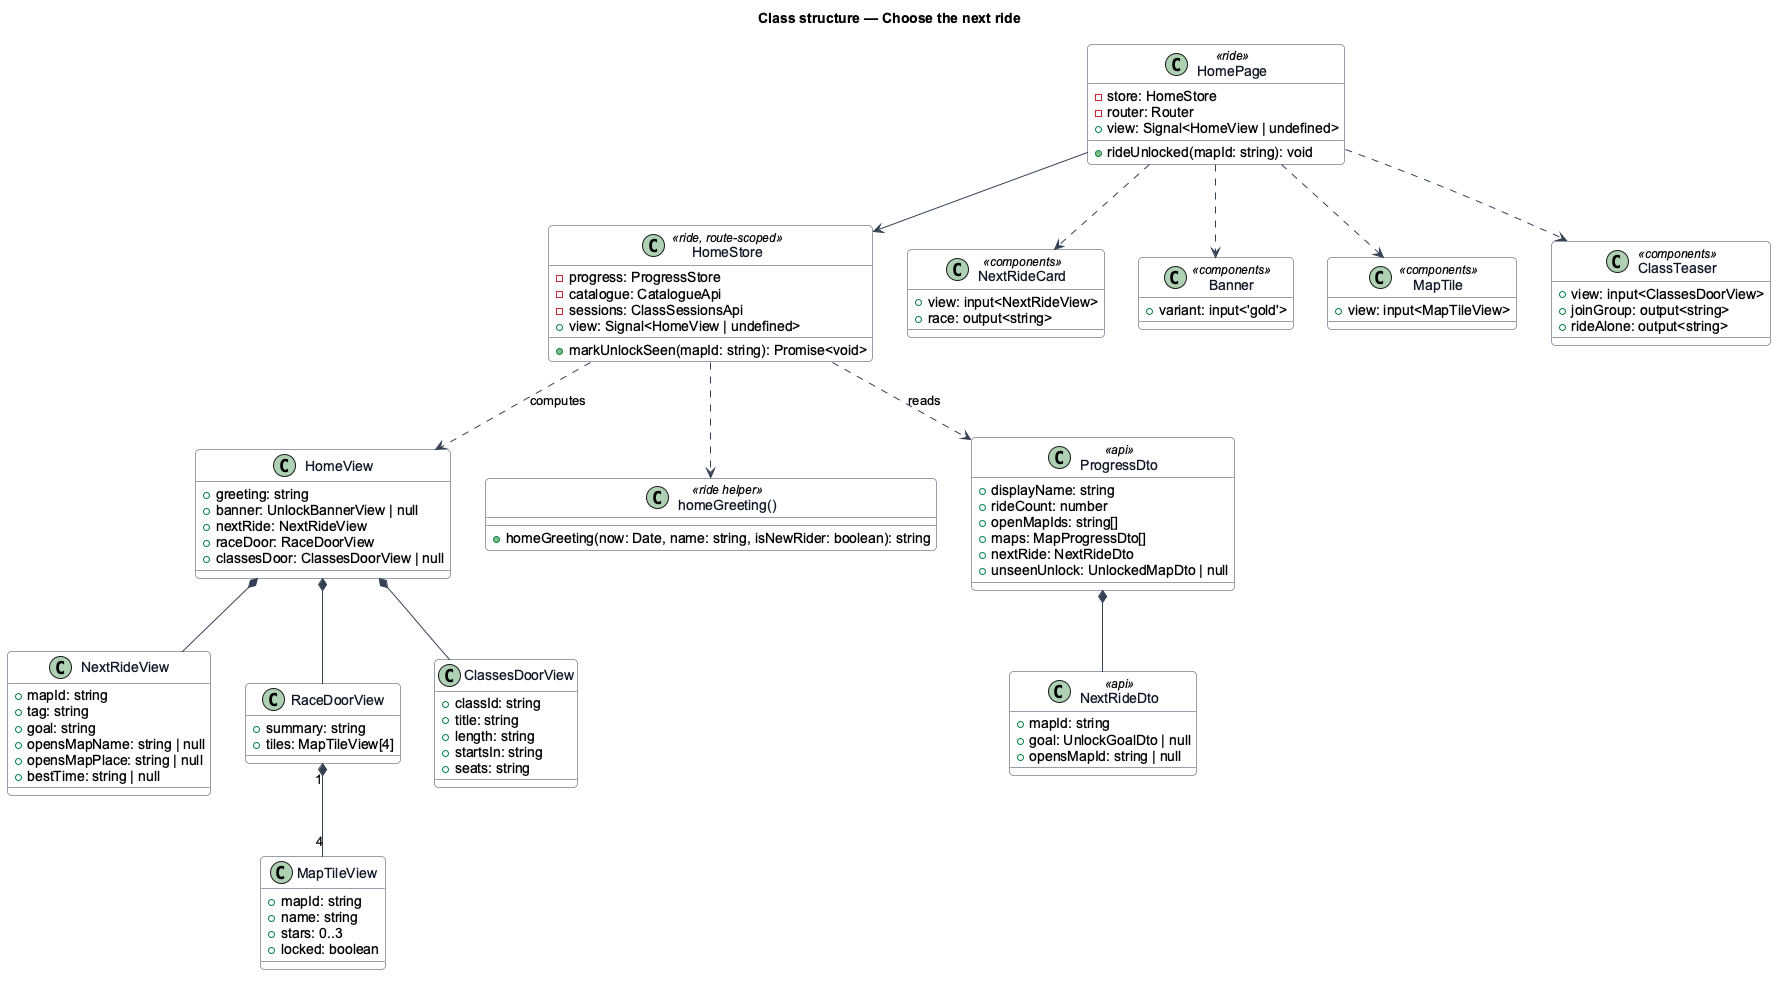

The diagram above was rendered by PlantUML. Its source (embedded in the PNG):
@startuml
' --- shared skin header ---
skinparam backgroundColor #FFFFFF
skinparam shadowing false
skinparam roundcorner 8
skinparam defaultFontName Arial
skinparam ArrowColor #344054
skinparam class {
  BorderColor #344054
  FontColor #101828
  BackgroundColor #F9FAFB
}
' --------------------------
title Class structure — Choose the next ride
class HomePage <<ride>> {
  -store: HomeStore
  -router: Router
  +view: Signal<HomeView | undefined>
  +rideUnlocked(mapId: string): void
}
class HomeStore <<ride, route-scoped>> {
  -progress: ProgressStore
  -catalogue: CatalogueApi
  -sessions: ClassSessionsApi
  +view: Signal<HomeView | undefined>
  +markUnlockSeen(mapId: string): Promise<void>
}
class HomeView {
  +greeting: string
  +banner: UnlockBannerView | null
  +nextRide: NextRideView
  +raceDoor: RaceDoorView
  +classesDoor: ClassesDoorView | null
}
class NextRideView {
  +mapId: string
  +tag: string
  +goal: string
  +opensMapName: string | null
  +opensMapPlace: string | null
  +bestTime: string | null
}
class RaceDoorView {
  +summary: string
  +tiles: MapTileView[4]
}
class MapTileView {
  +mapId: string
  +name: string
  +stars: 0..3
  +locked: boolean
}
class ClassesDoorView {
  +classId: string
  +title: string
  +length: string
  +startsIn: string
  +seats: string
}
class "homeGreeting()" as greet <<ride helper>> {
  +homeGreeting(now: Date, name: string, isNewRider: boolean): string
}
class ProgressDto <<api>> {
  +displayName: string
  +rideCount: number
  +openMapIds: string[]
  +maps: MapProgressDto[]
  +nextRide: NextRideDto
  +unseenUnlock: UnlockedMapDto | null
}
class NextRideDto <<api>> {
  +mapId: string
  +goal: UnlockGoalDto | null
  +opensMapId: string | null
}
class NextRideCard <<components>> {
  +view: input<NextRideView>
  +race: output<string>
}
class Banner <<components>> {
  +variant: input<'gold'>
}
class MapTile <<components>> {
  +view: input<MapTileView>
}
class ClassTeaser <<components>> {
  +view: input<ClassesDoorView>
  +joinGroup: output<string>
  +rideAlone: output<string>
}
HomePage --> HomeStore
HomePage ..> NextRideCard
HomePage ..> Banner
HomePage ..> MapTile
HomePage ..> ClassTeaser
HomeStore ..> greet
HomeStore ..> ProgressDto : reads
HomeStore ..> HomeView : computes
HomeView *-- NextRideView
HomeView *-- RaceDoorView
HomeView *-- ClassesDoorView
RaceDoorView "1" *-- "4" MapTileView
ProgressDto *-- NextRideDto
@enduml